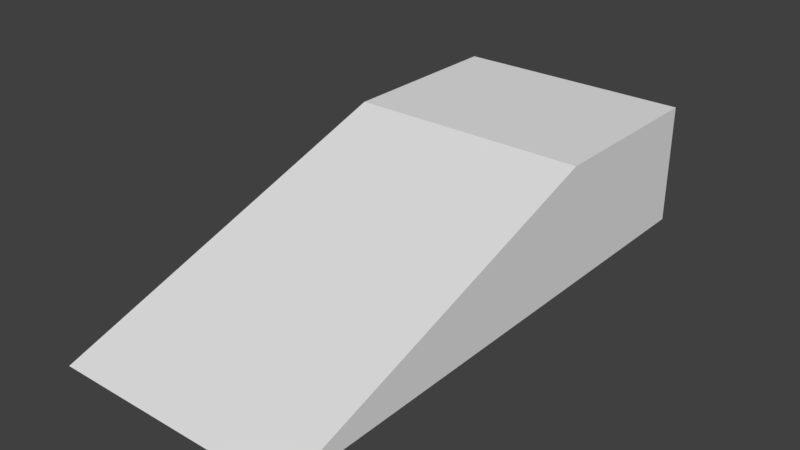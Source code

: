 # Source: Ramp.blend  (saved by Blender 2.79.0; exported with 4.5.12 LTS)
import bpy
from mathutils import Matrix  # noqa: F401  (used for matrix-valued properties, if any)

bpy.ops.wm.read_factory_settings(use_empty=True)
scene = bpy.context.scene
scene.name = 'Scene'

# ---- collections
col_collection_1 = bpy.data.collections.new('Collection 1'); scene.collection.children.link(col_collection_1)

# ---- world
world_world = bpy.data.worlds.new('World'); scene.world = world_world
world_world.color = (0.05088, 0.05088, 0.05088)
world_world.use_sun_shadow = False
world_world.sun_shadow_jitter_overblur = 0.0
world_world.cycles.sampling_method = 'MANUAL'

# ---- meshes
me_rampmesh = bpy.data.meshes.new('RampMesh')
me_rampmesh.from_pydata([(4.0, 18.0, 0.0), (4.0, 0.0, 0.0), (-4.0, 0.0, 0.0), (-4.0, 18.0, 0.0), (4.0, 18.0, 4.0), (4.0, 12.0, 4.0), (-4.0, 12.0, 4.0), (-4.0, 18.0, 4.0)], [], [(0, 1, 2, 3), (4, 7, 6, 5), (0, 4, 5, 1), (1, 5, 6, 2), (2, 6, 7, 3), (4, 0, 3, 7)])
_uv = me_rampmesh.uv_layers.new(name='UVMap')
_uv.uv.foreach_set('vector', [0.5, 0.0, 0.5, -4.5, -1.5, -4.5, -1.5, 0.0, 0.5, 0.0, -1.5, 0.0, -1.5, -1.5, 0.5, -1.5, 0.0, 0.5, 0.0, 1.5, -1.5, 1.5, -4.5, 0.5, 0.5, 0.5, 0.5, 3.5, -1.5, 3.5, -1.5, 0.5, 0.5, 0.5, 3.5, 1.5, 5.0, 1.5, 5.0, 0.5, 0.5, 0.5, 0.5, -0.5, -1.5, -0.5, -1.5, 0.5])
me_rampmesh.use_remesh_preserve_volume = False
me_rampmesh.use_remesh_preserve_attributes = False
me_rampmesh.use_mirror_vertex_groups = False
me_rampmesh.update()

# ---- objects
ob_ramp = bpy.data.objects.new('Ramp', me_rampmesh)

# ---- transforms, parenting, visibility, modifiers, constraints
ob_ramp.location = (0.0, 0.0, 0.0)
ob_ramp.lock_rotations_4d = False
ob_ramp.empty_display_type = 'ARROWS'
ob_ramp.lineart.crease_threshold = 0.0

# ---- collection membership
col_collection_1.objects.link(ob_ramp)

# ---- scene / render settings (as saved in the file)
scene.frame_start = 1; scene.frame_end = 250; scene.frame_set(1)
scene.render.engine = 'BLENDER_EEVEE_NEXT'
scene.render.resolution_percentage = 50
scene.render.dither_intensity = 0.0
scene.cycles.use_denoising = False
scene.cycles.samples = 128
scene.cycles.sampling_pattern = 'TABULATED_SOBOL'
scene.cycles.use_adaptive_sampling = False
scene.cycles.use_light_tree = False
scene.cycles.blur_glossy = 0.0
scene.cycles.sample_clamp_indirect = 0.0
scene.view_settings.view_transform = 'Standard'
bpy.context.view_layer.update()

# ---- added for rendering (the .blend has no active camera and no usable light): camera, sun
cam_auto = bpy.data.cameras.new('AutoCamera')
cam_auto.lens = 50.0
cam_auto.sensor_width = 36.0
cam_auto.clip_end = 1000.0
ob_auto_camera = bpy.data.objects.new('AutoCamera', cam_auto)
scene.collection.objects.link(ob_auto_camera)
ob_auto_camera.location = (18.5968, -13.3161, 16.8774)
ob_auto_camera.rotation_euler = (1.09748, -7.21219e-08, 0.694738)
scene.camera = ob_auto_camera
light_auto_sun = bpy.data.lights.new('AutoSun', 'SUN')
light_auto_sun.energy = 3.0
light_auto_sun.angle = 0.0523599
ob_auto_sun = bpy.data.objects.new('AutoSun', light_auto_sun)
scene.collection.objects.link(ob_auto_sun)
ob_auto_sun.rotation_euler = (0.872665, 0.174533, 0.523599)
bpy.context.view_layer.update()
